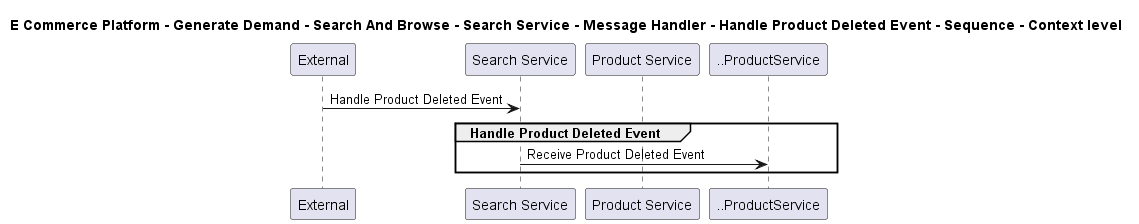

The diagram above was rendered by PlantUML. Its source (embedded in the PNG):
@startuml

title E Commerce Platform - Generate Demand - Search And Browse - Search Service - Message Handler - Handle Product Deleted Event - Sequence - Context level

participant "External" as C4InterFlow.SoftwareSystems.ExternalSystem
participant "Search Service" as ECommercePlatform.GenerateDemand.SearchAndBrowse.SoftwareSystems.SearchService
participant "Product Service" as ECommercePlatform.CreateProduct.ProductInformationManagement.SoftwareSystems.ProductService

C4InterFlow.SoftwareSystems.ExternalSystem -> ECommercePlatform.GenerateDemand.SearchAndBrowse.SoftwareSystems.SearchService : Handle Product Deleted Event
group Handle Product Deleted Event
ECommercePlatform.GenerateDemand.SearchAndBrowse.SoftwareSystems.SearchService -> ..ProductService : Receive Product Deleted Event
end


@enduml